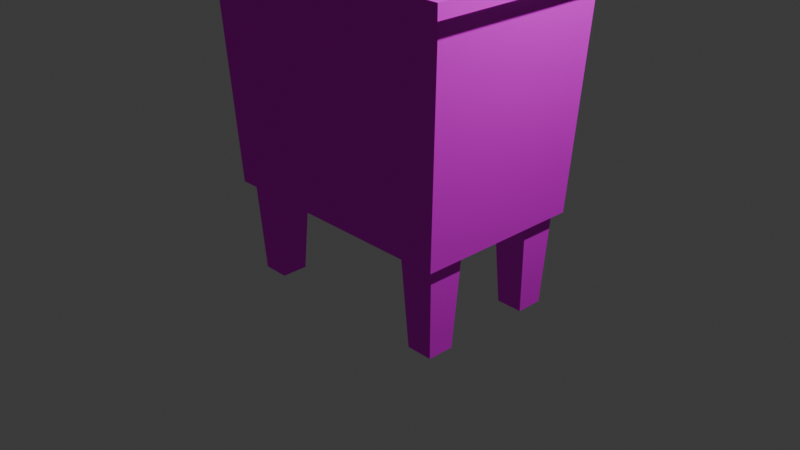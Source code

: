 # Source: Nightstand.blend  (saved by Blender 5.2.44; exported with 4.5.12 LTS)
import bpy
from mathutils import Matrix  # noqa: F401  (used for matrix-valued properties, if any)

bpy.ops.wm.read_factory_settings(use_empty=True)
scene = bpy.context.scene
scene.name = 'Scene'

# ---- collections
col_collection = bpy.data.collections.new('Collection'); scene.collection.children.link(col_collection)

# ---- images (referenced by path relative to the original .blend; pixels are not part of the script)
import os
ASSET_DIR = os.environ.get("B2B_ASSET_DIR", "")  # directory of the original .blend (textures are referenced by path, not embedded)
HERE = os.path.dirname(os.path.abspath(__file__))  # packed textures are extracted next to this script under _unpacked/

def load_image(name, relpath, width, height, colorspace="sRGB"):
    """Load a texture the original file referenced (path relative to the .blend, or extracted next to this script)."""
    p = next((c for c in (os.path.join(HERE, relpath), os.path.join(ASSET_DIR, relpath)) if relpath and os.path.exists(c)), "")
    if p:
        img = bpy.data.images.load(p, check_existing=True)
        img.name = name
    else:  # same state as the original file: an image datablock whose file is absent (Cycles renders it pink)
        img = bpy.data.images.new(name, width, height)
        img.source = "FILE"
        img.filepath = "//" + (relpath or name)
    img.colorspace_settings.name = colorspace
    return img
img_wood1_1__jpg = load_image('wood1(1).jpg', 'wood1(1).jpg', 1024, 1024, 'sRGB')

# ---- materials (node trees are filled in below, after node groups)
mat_material = bpy.data.materials.new('Material')
mat_material.alpha_threshold = 0.0
mat_material.use_backface_culling_lightprobe_volume = False
mat_material.roughness = 0.5
mat_material.line_color = (0.0, 0.0, 0.0, 1.0)

# ---- material node trees
mat_material.use_nodes = True; mat_material.node_tree.nodes.clear()
_N = mat_material.node_tree.nodes; _L = mat_material.node_tree.links
n0 = _N.new('ShaderNodeOutputMaterial'); n0.name = 'Material Output'; n0.location = (200, 100)
n1 = _N.new('ShaderNodeBsdfPrincipled'); n1.name = 'Principled BSDF'; n1.location = (-200, 100)
n1.inputs[2].default_value = 0.5955
n1.inputs[3].default_value = 1.0
n1.inputs[10].default_value = 0.005
n2 = _N.new('ShaderNodeTexImage'); n2.name = 'Image Texture'; n2.location = (-495, 8)
n2.image = img_wood1_1__jpg
_L.new(n1.outputs[0], n0.inputs[0])
_L.new(n2.outputs[0], n1.inputs[0])
n0.is_active_output = True

# ---- world
world_world = bpy.data.worlds.new('World'); scene.world = world_world
world_world.use_nodes = True; world_world.node_tree.nodes.clear()
_N = world_world.node_tree.nodes; _L = world_world.node_tree.links
n0 = _N.new('ShaderNodeOutputWorld'); n0.name = 'World Output'; n0.location = (200, 100)
n1 = _N.new('ShaderNodeBackground'); n1.name = 'Background'; n1.location = (-200, 100)
n1.inputs[0].default_value = (0.05088, 0.05088, 0.05088, 1.0)
_L.new(n1.outputs[0], n0.inputs[0])
n0.is_active_output = True
world_world.color = (0.05088, 0.05088, 0.05088)
world_world.sun_shadow_jitter_overblur = 0.0

# ---- cameras
cam_camera = bpy.data.cameras.new('Camera')
cam_camera.clip_end = 100.0
cam_camera.ortho_scale = 7.314

# ---- lights
light_light = bpy.data.lights.new('Light', 'POINT')
light_light.energy = 1000.0
light_light.shadow_soft_size = 0.1

# ---- meshes
me_cube = bpy.data.meshes.new('Cube')
me_cube.from_pydata([(0.6322, -0.7733, -1.8), (0.5977, -0.8249, -1.0), (0.6322, -0.4868, -1.8), (0.5977, -0.4352, -1.0), (0.8232, -0.7733, -1.8), (0.8576, -0.8249, -1.0), (0.8232, -0.4868, -1.8), (0.8576, -0.4352, -1.0), (-0.6322, -0.7733, -1.8), (-0.5977, -0.8249, -1.0), (-0.6322, -0.4868, -1.8), (-0.5977, -0.4352, -1.0), (-0.8232, -0.7733, -1.8), (-0.8576, -0.8249, -1.0), (-0.8232, -0.4868, -1.8), (-0.8576, -0.4352, -1.0), (0.6322, 0.7733, -1.8), (0.5977, 0.8249, -1.0), (0.6322, 0.4868, -1.8), (0.5977, 0.4352, -1.0), (0.8232, 0.7733, -1.8), (0.8576, 0.8249, -1.0), (0.8232, 0.4868, -1.8), (0.8576, 0.4352, -1.0), (-0.6322, 0.7733, -1.8), (-0.5977, 0.8249, -1.0), (-0.6322, 0.4868, -1.8), (-0.5977, 0.4352, -1.0), (-0.8232, 0.7733, -1.8), (-0.8576, 0.8249, -1.0), (-0.8232, 0.4868, -1.8), (-0.8576, 0.4352, -1.0), (1.096, 1.153, 1.008), (0.908, 0.908, -1.0), (1.096, -1.153, 1.008), (0.908, -0.908, -1.0), (-1.096, 1.153, 1.008), (-0.908, 0.908, -1.0), (-1.096, -1.153, 1.008), (-0.908, -0.908, -1.0), (1.0, 1.0, 0.9), (-1.0, -1.0, 0.9), (1.0, -1.0, 0.9), (-1.0, 1.0, 0.9), (-1.096, -1.153, 0.8924), (1.096, 1.153, 0.8924), (1.096, -1.153, 0.8924), (-1.096, 1.153, 0.8924)], [], [(0, 1, 3, 2), (2, 3, 7, 6), (6, 7, 5, 4), (4, 5, 1, 0), (2, 6, 4, 0), (8, 10, 11, 9), (10, 14, 15, 11), (14, 12, 13, 15), (12, 8, 9, 13), (10, 8, 12, 14), (16, 18, 19, 17), (18, 22, 23, 19), (22, 20, 21, 23), (20, 16, 17, 21), (18, 16, 20, 22), (24, 25, 27, 26), (26, 27, 31, 30), (30, 31, 29, 28), (28, 29, 25, 24), (26, 30, 28, 24), (32, 36, 38, 34), (46, 34, 38, 44), (44, 38, 36, 47), (37, 33, 23, 21, 17, 25, 29), (45, 32, 34, 46), (47, 36, 32, 45), (25, 17, 19, 23, 33, 35, 5, 7, 3, 11, 15, 39, 37, 29, 31, 27), (39, 15, 13, 9, 11, 3, 1, 5, 35), (33, 37, 43, 40), (33, 40, 42, 35), (39, 41, 43, 37), (35, 42, 41, 39), (43, 47, 45, 40), (40, 45, 46, 42), (41, 44, 47, 43), (42, 46, 44, 41)])
_uv = me_cube.uv_layers.new(name='UVMap')
_uv.uv.foreach_set('vector', [0.7286, 0.779, 0.7286, 0.673, 0.6769, 0.673, 0.6769, 0.779, 0.7312, 0.7247, 0.8372, 0.7247, 0.8372, 0.673, 0.7312, 0.673, 0.7829, 0.8333, 0.7829, 0.7273, 0.7312, 0.7273, 0.7312, 0.8333, 0.6769, 0.8877, 0.7829, 0.8877, 0.7829, 0.8359, 0.6769, 0.8359, 0.7286, 0.7816, 0.6769, 0.7816, 0.6769, 0.8333, 0.7286, 0.8333, 0.8372, 0.7273, 0.7855, 0.7273, 0.7855, 0.8333, 0.8372, 0.8333, 0.8916, 0.8877, 0.8916, 0.8359, 0.7855, 0.8359, 0.7855, 0.8877, 0.8916, 0.673, 0.8398, 0.673, 0.8398, 0.779, 0.8916, 0.779, 0.7829, 0.942, 0.7829, 0.8903, 0.6769, 0.8903, 0.6769, 0.942, 0.9459, 0.9446, 0.8942, 0.9446, 0.8942, 0.9963, 0.9459, 0.9963, 0.9459, 0.673, 0.8942, 0.673, 0.8942, 0.779, 0.9459, 0.779, 0.9459, 0.8333, 0.9459, 0.7816, 0.8398, 0.7816, 0.8398, 0.8333, 0.9459, 0.8359, 0.8942, 0.8359, 0.8942, 0.942, 0.9459, 0.942, 0.8916, 0.942, 0.8916, 0.8903, 0.7855, 0.8903, 0.7855, 0.942, 1.0, 0.8903, 0.9485, 0.8903, 0.9485, 0.942, 1.0, 0.942, 1.0, 0.779, 1.0, 0.673, 0.9485, 0.673, 0.9485, 0.779, 0.6769, 0.9963, 0.7829, 0.9963, 0.7829, 0.9446, 0.6769, 0.9446, 1.0, 0.8877, 1.0, 0.7816, 0.9485, 0.7816, 0.9485, 0.8877, 0.7855, 0.9963, 0.8916, 0.9963, 0.8916, 0.9446, 0.7855, 0.9446, 1.0, 0.9446, 0.9485, 0.9446, 0.9485, 0.9963, 1.0, 0.9963, 0.001001, 0.001001, 0.001001, 0.3323, 0.3323, 0.3323, 0.3323, 0.001001, 0.8255, 0.3343, 0.7731, 0.3343, 0.7731, 0.6657, 0.8255, 0.6657, 0.6657, 0.8294, 0.6657, 0.7775, 0.3343, 0.7775, 0.3343, 0.8294, 0.663, 0.4686, 0.7705, 0.3343, 0.7705, 0.6657, 0.768, 0.3956, 0.7526, 0.4149, 0.6819, 0.5033, 0.6665, 0.5225, 0.6657, 0.8839, 0.6657, 0.832, 0.3343, 0.832, 0.3343, 0.8839, 0.8805, 0.3343, 0.8281, 0.3343, 0.8281, 0.6657, 0.8805, 0.6657, 0.3172, 0.3909, 0.3172, 0.6091, 0.2461, 0.6091, 0.2461, 0.6565, 0.3323, 0.6657, 0.001001, 0.6657, 0.01616, 0.6565, 0.08727, 0.6565, 0.08727, 0.6091, 0.08727, 0.3909, 0.08727, 0.3435, 0.001001, 0.3343, 0.3323, 0.3343, 0.3172, 0.3435, 0.2461, 0.3435, 0.2461, 0.3909, 0.3343, 0.6686, 0.6657, 0.6715, 0.3926, 0.6715, 0.3926, 0.6867, 0.6657, 0.6867, 0.6657, 0.7568, 0.3926, 0.7568, 0.3926, 0.772, 0.3343, 0.7749, 0.6657, 0.3323, 0.6657, 0.001001, 0.3343, 0.001001, 0.3343, 0.3323, 0.6657, 0.3343, 0.3343, 0.3343, 0.3343, 0.6657, 0.6657, 0.6657, 0.3323, 0.6677, 0.001001, 0.6677, 0.001001, 0.999, 0.3323, 0.999, 0.999, 0.001001, 0.6677, 0.001001, 0.6677, 0.3323, 0.999, 0.3323, 0.9356, 0.3343, 0.8832, 0.3343, 0.8832, 0.6657, 0.9356, 0.6657, 0.6657, 0.9384, 0.6657, 0.8865, 0.3343, 0.8865, 0.3343, 0.9384, 0.9906, 0.3343, 0.9382, 0.3343, 0.9382, 0.6657, 0.9906, 0.6657, 0.6657, 0.9929, 0.6657, 0.941, 0.3343, 0.941, 0.3343, 0.9929])
me_cube.materials.append(mat_material)
me_cube.use_mirror_vertex_groups = False
me_cube.update()

# ---- objects
ob_cube = bpy.data.objects.new('Cube', me_cube)
ob_light = bpy.data.objects.new('Light', light_light)
ob_camera = bpy.data.objects.new('Camera', cam_camera)

# ---- transforms, parenting, visibility, modifiers, constraints
ob_cube.location = (0.0, 0.0, 1.5)
ob_cube.scale = (1.5, 1.0, 1.25)
ob_cube.lock_rotations_4d = False
ob_cube.empty_display_type = 'ARROWS'
ob_cube.lineart.crease_threshold = 0.0
ob_light.location = (4.076, 1.005, 5.904)
ob_light.rotation_euler = (0.6503, 0.05522, 1.866)
ob_light.lock_rotations_4d = False
ob_light.empty_display_type = 'ARROWS'
ob_light.color = (0.0, 0.0, 0.0, 0.0)
ob_light.lineart.crease_threshold = 0.0
ob_camera.location = (7.359, -6.926, 4.958)
ob_camera.rotation_euler = (1.109, 0.0, 0.8149)
ob_camera.lock_rotations_4d = False
ob_camera.empty_display_type = 'ARROWS'
ob_camera.color = (0.0, 0.0, 0.0, 0.0)
ob_camera.display_type = 'WIRE'
ob_camera.lineart.crease_threshold = 0.0

# ---- collection membership
col_collection.objects.link(ob_cube)
col_collection.objects.link(ob_light)
col_collection.objects.link(ob_camera)

# ---- scene / render settings (as saved in the file)
scene.camera = ob_camera
scene.frame_start = 1; scene.frame_end = 250; scene.frame_set(1)
scene.render.engine = 'BLENDER_EEVEE_NEXT'
scene.render.bake_bias = 0.0
scene.render.bake_samples = 0
scene.render.compositor_device = 'GPU'
scene.eevee.use_volume_custom_range = False
scene.eevee.fast_gi_thickness_near = 0.1
scene.eevee.fast_gi_thickness_far = 0.0
scene.eevee.ray_tracing_options.screen_trace_thickness = 0.1
bpy.context.view_layer.update()

